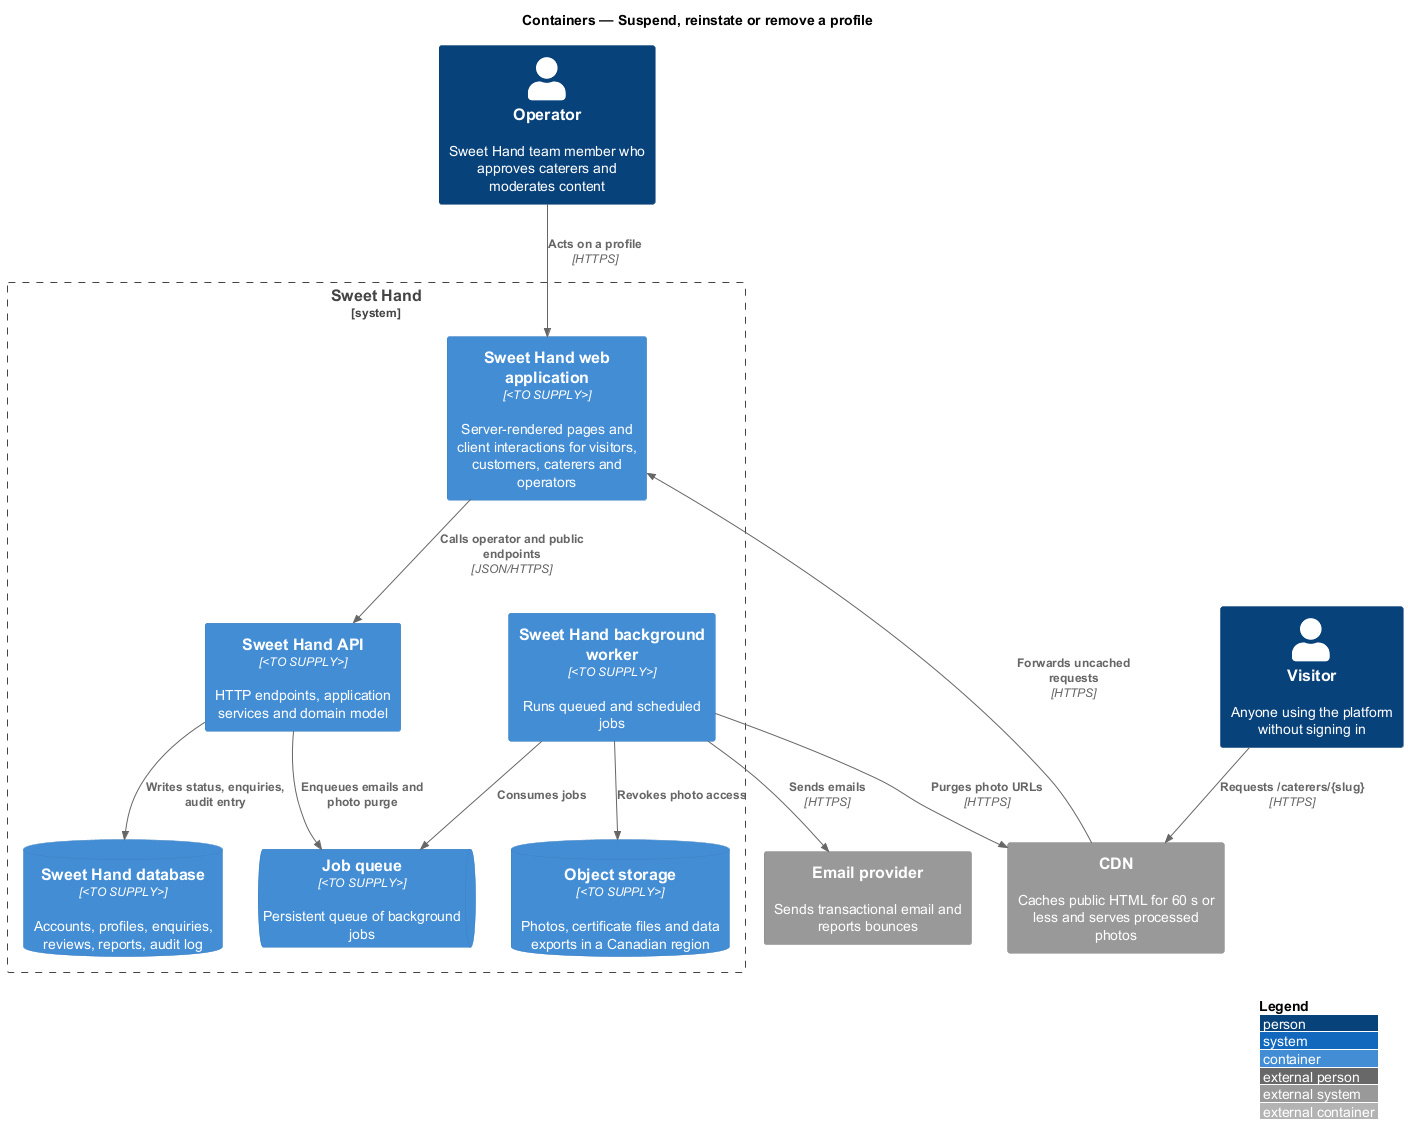

The diagram above was rendered by PlantUML. Its source (embedded in the PNG):
@startuml
!include <C4/C4_Container>
LAYOUT_WITH_LEGEND()
title Containers — Suspend, reinstate or remove a profile

Person(operator, "Operator", "Sweet Hand team member who approves caterers and moderates content")
Person(visitor, "Visitor", "Anyone using the platform without signing in")
System_Boundary(sweethand, "Sweet Hand") {
  Container(web, "Sweet Hand web application", "<TO SUPPLY>", "Server-rendered pages and client interactions for visitors, customers, caterers and operators")
  Container(api, "Sweet Hand API", "<TO SUPPLY>", "HTTP endpoints, application services and domain model")
  Container(worker, "Sweet Hand background worker", "<TO SUPPLY>", "Runs queued and scheduled jobs")
  ContainerDb(db, "Sweet Hand database", "<TO SUPPLY>", "Accounts, profiles, enquiries, reviews, reports, audit log")
  ContainerQueue(queue, "Job queue", "<TO SUPPLY>", "Persistent queue of background jobs")
  ContainerDb(storage, "Object storage", "<TO SUPPLY>", "Photos, certificate files and data exports in a Canadian region")
}
System_Ext(email, "Email provider", "Sends transactional email and reports bounces")
System_Ext(cdn, "CDN", "Caches public HTML for 60 s or less and serves processed photos")

Rel(operator, web, "Acts on a profile", "HTTPS")
Rel(visitor, cdn, "Requests /caterers/{slug}", "HTTPS")
Rel(cdn, web, "Forwards uncached requests", "HTTPS")
Rel(web, api, "Calls operator and public endpoints", "JSON/HTTPS")
Rel(api, db, "Writes status, enquiries, audit entry")
Rel(api, queue, "Enqueues emails and photo purge")
Rel(worker, queue, "Consumes jobs")
Rel(worker, email, "Sends emails", "HTTPS")
Rel(worker, storage, "Revokes photo access")
Rel(worker, cdn, "Purges photo URLs", "HTTPS")
@enduml